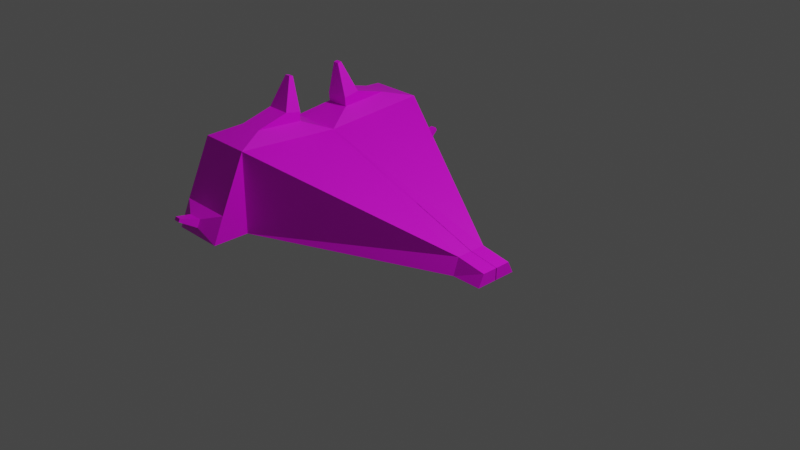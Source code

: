 # Source: tank.blend  (saved by Blender 2.82.7; exported with 4.5.12 LTS)
import bpy
from mathutils import Matrix  # noqa: F401  (used for matrix-valued properties, if any)

bpy.ops.wm.read_factory_settings(use_empty=True)
scene = bpy.context.scene
scene.name = 'Scene'

# ---- collections
col_collection = bpy.data.collections.new('Collection'); scene.collection.children.link(col_collection)

# ---- images (referenced by path relative to the original .blend; pixels are not part of the script)
import os
ASSET_DIR = os.environ.get("B2B_ASSET_DIR", "")  # directory of the original .blend (textures are referenced by path, not embedded)
HERE = os.path.dirname(os.path.abspath(__file__))  # packed textures are extracted next to this script under _unpacked/

def load_image(name, relpath, width, height, colorspace="sRGB"):
    """Load a texture the original file referenced (path relative to the .blend, or extracted next to this script)."""
    p = next((c for c in (os.path.join(HERE, relpath), os.path.join(ASSET_DIR, relpath)) if relpath and os.path.exists(c)), "")
    if p:
        img = bpy.data.images.load(p, check_existing=True)
        img.name = name
    else:  # same state as the original file: an image datablock whose file is absent (Cycles renders it pink)
        img = bpy.data.images.new(name, width, height)
        img.source = "FILE"
        img.filepath = "//" + (relpath or name)
    img.colorspace_settings.name = colorspace
    return img
img_tank_png = load_image('tank.png', 'tank.png', 1024, 1024, 'sRGB')

# ---- materials (node trees are filled in below, after node groups)
mat_material_001 = bpy.data.materials.new('Material.001')
mat_material_001.use_transparent_shadow = False

# ---- material node trees
mat_material_001.use_nodes = True; mat_material_001.node_tree.nodes.clear()
_N = mat_material_001.node_tree.nodes; _L = mat_material_001.node_tree.links
n0 = _N.new('ShaderNodeOutputMaterial'); n0.name = 'Material Output'; n0.location = (300, 300)
n1 = _N.new('ShaderNodeBsdfPrincipled'); n1.name = 'Principled BSDF'; n1.location = (10, 300)
n1.distribution = 'GGX'
n1.subsurface_method = 'BURLEY'
n1.inputs[3].default_value = 1.45
n1.inputs[27].default_value = (0.0, 0.0, 0.0, 1.0)
n1.inputs[28].default_value = 1.0
n2 = _N.new('ShaderNodeTexImage'); n2.name = 'Image Texture'; n2.location = (-280, 280)
n2.image = img_tank_png
_L.new(n1.outputs[0], n0.inputs[0])
_L.new(n2.outputs[0], n1.inputs[0])
n0.is_active_output = True

# ---- world
world_world = bpy.data.worlds.new('World'); scene.world = world_world
world_world.use_nodes = True; world_world.node_tree.nodes.clear()
_N = world_world.node_tree.nodes; _L = world_world.node_tree.links
n0 = _N.new('ShaderNodeOutputWorld'); n0.name = 'World Output'; n0.location = (300, 300)
n1 = _N.new('ShaderNodeBackground'); n1.name = 'Background'; n1.location = (10, 300)
n1.inputs[0].default_value = (0.05088, 0.05088, 0.05088, 1.0)
_L.new(n1.outputs[0], n0.inputs[0])
n0.is_active_output = True
world_world.color = (0.05088, 0.05088, 0.05088)
world_world.use_sun_shadow = False
world_world.sun_shadow_jitter_overblur = 0.0

# ---- cameras
cam_camera = bpy.data.cameras.new('Camera')
cam_camera.clip_end = 100.0
cam_camera.ortho_scale = 7.314

# ---- lights
light_light = bpy.data.lights.new('Light', 'POINT')
light_light.transmission_factor = 0.0
light_light.energy = 1000.0
light_light.shadow_soft_size = 0.1
light_light.shadow_maximum_resolution = 0.006
light_light.use_absolute_resolution = True

# ---- meshes
me_cube_001 = bpy.data.meshes.new('Cube.001')
me_cube_001.from_pydata([(-1.0, -0.002413, -0.1314), (-1.0, -0.002413, 0.6843), (-1.0, 1.167, -0.1314), (-1.0, 1.167, 0.7658), (1.0, -0.004547, -0.1709), (1.0, -0.004547, 0.01193), (1.0, 0.2355, -0.1709), (1.0, 0.1709, 0.01193), (-1.587, 1.167, -0.1314), (-1.587, -0.002413, -0.1314), (-1.587, -0.002413, 0.6843), (-1.587, 1.167, 0.7658), (-1.587, 0.7872, -0.02909), (-1.587, 0.3772, -0.02909), (-1.587, 0.3772, 0.6606), (-1.587, 0.7872, 0.6606), (-1.155, 0.7872, -0.02909), (-1.155, 0.3772, -0.02909), (-1.155, 0.3772, 0.6606), (-1.155, 0.7872, 0.6606), (1.327, 0.1709, -0.04116), (1.327, 0.2355, -0.1709), (1.327, -0.004547, -0.1709), (1.327, -0.004547, -0.04116), (-1.0, 1.446, 0.1553), (-1.0, 1.569, -0.1314), (-1.587, 1.446, 0.1553), (-1.587, 1.569, -0.1314), (-1.161, 0.3105, 0.8142), (-1.161, 0.8389, 0.851), (-1.426, 0.3105, 0.8142), (-1.426, 0.8389, 0.851), (-1.161, 0.3038, 0.9096), (-1.161, 0.4848, 0.9464), (-1.426, 0.3038, 0.9096), (-1.426, 0.4848, 0.9464), (-1.261, 0.3012, 1.273), (-1.261, 0.3454, 1.282), (-1.326, 0.3012, 1.273), (-1.326, 0.3454, 1.282), (-1.21, 1.578, 0.09047), (-1.21, 1.613, 0.008927), (-1.377, 1.578, 0.09047), (-1.377, 1.613, 0.008927), (-1.258, 1.778, 0.1489), (-1.258, 1.793, 0.1145), (-1.329, 1.778, 0.1489), (-1.329, 1.793, 0.1145)], [], [(11, 3, 24, 26), (2, 3, 7, 6), (7, 5, 23, 20), (2, 6, 4, 0), (7, 3, 1, 5), (10, 11, 15, 14), (1, 3, 29, 28), (2, 0, 9, 8), (15, 12, 16, 19), (8, 9, 13, 12), (11, 8, 12, 15), (9, 10, 14, 13), (17, 18, 19, 16), (13, 14, 18, 17), (14, 15, 19, 18), (12, 13, 17, 16), (21, 20, 23, 22), (6, 7, 20, 21), (4, 6, 21, 22), (26, 24, 40, 42), (8, 11, 26, 27), (2, 8, 27, 25), (3, 2, 25, 24), (29, 31, 35, 33), (11, 10, 30, 31), (3, 11, 31, 29), (10, 1, 28, 30), (33, 35, 39, 37), (28, 29, 33, 32), (30, 28, 32, 34), (31, 30, 34, 35), (36, 37, 39, 38), (32, 33, 37, 36), (34, 32, 36, 38), (35, 34, 38, 39), (41, 43, 47, 45), (27, 26, 42, 43), (25, 27, 43, 41), (24, 25, 41, 40), (44, 45, 47, 46), (40, 41, 45, 44), (42, 40, 44, 46), (43, 42, 46, 47)])
_uv = me_cube_001.uv_layers.new(name='UVMap')
_uv.uv.foreach_set('vector', [0.1759, 0.2424, 0.2274, 0.2939, 0.2274, 0.2939, 0.1759, 0.2424, 0.4318, 0.7726, 0.2274, 0.5682, 0.5104, 0.4597, 0.5403, 0.4896, 0.5104, 0.4024, 0.5403, 0.3724, 0.569, 0.4011, 0.539, 0.431, 0.7061, 0.7726, 0.5976, 0.4896, 0.6276, 0.4597, 0.9106, 0.5682, 0.5104, 0.4024, 0.2274, 0.2939, 0.4318, 0.08942, 0.5403, 0.3724, 0.3804, 0.03798, 0.1759, 0.2424, 0.1759, 0.1759, 0.3139, 0.03798, 0.4318, 0.08942, 0.2274, 0.2939, 0.2274, 0.2939, 0.4318, 0.08942, 0.7061, 0.7726, 0.9106, 0.5682, 0.962, 0.6196, 0.7576, 0.8241, 0.1759, 0.6861, 0.3139, 0.8241, 0.276, 0.862, 0.138, 0.724, 0.7576, 0.8241, 0.962, 0.6196, 0.962, 0.6861, 0.8241, 0.8241, 0.1759, 0.6196, 0.3804, 0.8241, 0.3139, 0.8241, 0.1759, 0.6861, 0.962, 0.2424, 0.7576, 0.03798, 0.8241, 0.03798, 0.962, 0.1759, 0.138, 0.9999, 9.998e-05, 0.862, 0.138, 0.724, 0.276, 0.862, 0.962, 0.1759, 0.8241, 0.03798, 0.862, 9.998e-05, 0.9999, 0.138, 0.3139, 0.03798, 0.1759, 0.1759, 0.138, 0.138, 0.276, 0.0001017, 0.8241, 0.8241, 0.962, 0.6861, 0.9999, 0.724, 0.862, 0.862, 0.569, 0.461, 0.539, 0.431, 0.569, 0.4011, 0.5989, 0.431, 0.5403, 0.4896, 0.5104, 0.4597, 0.539, 0.431, 0.569, 0.461, 0.6276, 0.4597, 0.5976, 0.4896, 0.569, 0.461, 0.5989, 0.431, 0.1759, 0.2424, 0.2274, 0.2939, 0.2274, 0.2939, 0.1759, 0.2424, 0.3804, 0.8241, 0.1759, 0.6196, 0.1759, 0.6196, 0.3804, 0.8241, 0.7061, 0.7726, 0.7576, 0.8241, 0.7576, 0.8241, 0.7061, 0.7726, 0.2274, 0.5682, 0.4318, 0.7726, 0.4318, 0.7726, 0.2274, 0.5682, 0.2274, 0.2939, 0.1759, 0.2424, 0.1759, 0.2424, 0.2274, 0.2939, 0.1759, 0.2424, 0.3804, 0.03798, 0.3804, 0.03798, 0.1759, 0.2424, 0.2274, 0.2939, 0.1759, 0.2424, 0.1759, 0.2424, 0.2274, 0.2939, 0.0, 0.0, 0.0, 0.0, 0.0, 0.0, 0.0, 0.0, 0.2274, 0.2939, 0.1759, 0.2424, 0.1759, 0.2424, 0.2274, 0.2939, 0.4318, 0.08942, 0.2274, 0.2939, 0.2274, 0.2939, 0.4318, 0.08942, 0.0, 0.0, 0.0, 0.0, 0.0, 0.0, 0.0, 0.0, 0.1759, 0.2424, 0.3804, 0.03798, 0.3804, 0.03798, 0.1759, 0.2424, 0.4318, 0.08942, 0.2274, 0.2939, 0.1759, 0.2424, 0.3804, 0.03798, 0.4318, 0.08942, 0.2274, 0.2939, 0.2274, 0.2939, 0.4318, 0.08942, 0.0, 0.0, 0.0, 0.0, 0.0, 0.0, 0.0, 0.0, 0.1759, 0.2424, 0.3804, 0.03798, 0.3804, 0.03798, 0.1759, 0.2424, 0.7061, 0.7726, 0.7576, 0.8241, 0.7576, 0.8241, 0.7061, 0.7726, 0.3804, 0.8241, 0.1759, 0.6196, 0.1759, 0.6196, 0.3804, 0.8241, 0.7061, 0.7726, 0.7576, 0.8241, 0.7576, 0.8241, 0.7061, 0.7726, 0.2274, 0.5682, 0.4318, 0.7726, 0.4318, 0.7726, 0.2274, 0.5682, 0.2274, 0.5682, 0.4318, 0.7726, 0.3804, 0.8241, 0.1759, 0.6196, 0.2274, 0.5682, 0.4318, 0.7726, 0.4318, 0.7726, 0.2274, 0.5682, 0.1759, 0.2424, 0.2274, 0.2939, 0.2274, 0.2939, 0.1759, 0.2424, 0.3804, 0.8241, 0.1759, 0.6196, 0.1759, 0.6196, 0.3804, 0.8241])
me_cube_001.materials.append(mat_material_001)
me_cube_001.use_remesh_fix_poles = True
me_cube_001.use_remesh_preserve_attributes = False
me_cube_001.use_mirror_vertex_groups = False
me_cube_001.update()

# ---- objects
ob_light = bpy.data.objects.new('Light', light_light)
ob_camera = bpy.data.objects.new('Camera', cam_camera)
ob_cube = bpy.data.objects.new('Cube', me_cube_001)

# ---- transforms, parenting, visibility, modifiers, constraints
ob_light.location = (4.076, 1.005, 5.904)
ob_light.rotation_euler = (0.6503, 0.05522, 1.866)
ob_light.lock_rotations_4d = False
ob_light.empty_display_type = 'ARROWS'
ob_light.color = (0.0, 0.0, 0.0, 0.0)
ob_light.lineart.crease_threshold = 0.0
ob_camera.location = (7.359, -6.926, 4.958)
ob_camera.rotation_euler = (1.109, 0.0, 0.8149)
ob_camera.lock_rotations_4d = False
ob_camera.empty_display_type = 'ARROWS'
ob_camera.color = (0.0, 0.0, 0.0, 0.0)
ob_camera.display_type = 'WIRE'
ob_camera.lineart.crease_threshold = 0.0
ob_cube.location = (0.0, 0.0, 0.0)
ob_cube.lineart.crease_threshold = 0.0
_m = ob_cube.modifiers.new('Triangulate', 'TRIANGULATE')
_m = ob_cube.modifiers.new('Mirror', 'MIRROR')
_m.use_axis = (False, True, False)

# ---- collection membership
col_collection.objects.link(ob_light)
col_collection.objects.link(ob_camera)
col_collection.objects.link(ob_cube)

# ---- scene / render settings (as saved in the file)
scene.camera = ob_camera
scene.frame_start = 1; scene.frame_end = 250; scene.frame_set(1)
scene.render.engine = 'BLENDER_EEVEE_NEXT'
scene.cycles.use_denoising = False
scene.cycles.samples = 128
scene.cycles.sampling_pattern = 'TABULATED_SOBOL'
scene.cycles.use_adaptive_sampling = False
scene.cycles.use_light_tree = False
scene.view_settings.view_transform = 'Filmic'
bpy.context.view_layer.update()
